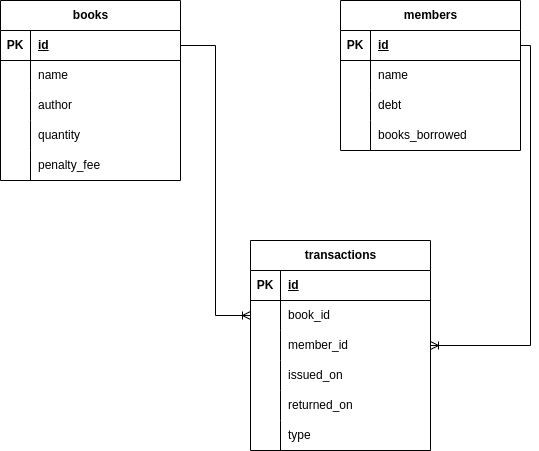

The diagram above was exported from draw.io. Its source (the exported page's mxGraphModel, read from the mxfile embedded in the PNG):
<mxGraphModel dx="880" dy="531" grid="1" gridSize="10" guides="1" tooltips="1" connect="1" arrows="1" fold="1" page="1" pageScale="1" pageWidth="850" pageHeight="1100" math="0" shadow="0" extFonts="Permanent Marker^https://fonts.googleapis.com/css?family=Permanent+Marker">
  <root>
    <mxCell id="0" />
    <mxCell id="1" parent="0" />
    <mxCell id="lgqkqv1IcHT_4JTEuomB-1" value="books" style="shape=table;startSize=30;container=1;collapsible=1;childLayout=tableLayout;fixedRows=1;rowLines=0;fontStyle=1;align=center;resizeLast=1;html=1;" parent="1" vertex="1">
      <mxGeometry x="100" y="80" width="180" height="180" as="geometry" />
    </mxCell>
    <mxCell id="lgqkqv1IcHT_4JTEuomB-2" value="" style="shape=tableRow;horizontal=0;startSize=0;swimlaneHead=0;swimlaneBody=0;fillColor=none;collapsible=0;dropTarget=0;points=[[0,0.5],[1,0.5]];portConstraint=eastwest;top=0;left=0;right=0;bottom=1;" parent="lgqkqv1IcHT_4JTEuomB-1" vertex="1">
      <mxGeometry y="30" width="180" height="30" as="geometry" />
    </mxCell>
    <mxCell id="lgqkqv1IcHT_4JTEuomB-3" value="PK" style="shape=partialRectangle;connectable=0;fillColor=none;top=0;left=0;bottom=0;right=0;fontStyle=1;overflow=hidden;whiteSpace=wrap;html=1;" parent="lgqkqv1IcHT_4JTEuomB-2" vertex="1">
      <mxGeometry width="30" height="30" as="geometry">
        <mxRectangle width="30" height="30" as="alternateBounds" />
      </mxGeometry>
    </mxCell>
    <mxCell id="lgqkqv1IcHT_4JTEuomB-4" value="id" style="shape=partialRectangle;connectable=0;fillColor=none;top=0;left=0;bottom=0;right=0;align=left;spacingLeft=6;fontStyle=5;overflow=hidden;whiteSpace=wrap;html=1;" parent="lgqkqv1IcHT_4JTEuomB-2" vertex="1">
      <mxGeometry x="30" width="150" height="30" as="geometry">
        <mxRectangle width="150" height="30" as="alternateBounds" />
      </mxGeometry>
    </mxCell>
    <mxCell id="lgqkqv1IcHT_4JTEuomB-5" value="" style="shape=tableRow;horizontal=0;startSize=0;swimlaneHead=0;swimlaneBody=0;fillColor=none;collapsible=0;dropTarget=0;points=[[0,0.5],[1,0.5]];portConstraint=eastwest;top=0;left=0;right=0;bottom=0;" parent="lgqkqv1IcHT_4JTEuomB-1" vertex="1">
      <mxGeometry y="60" width="180" height="30" as="geometry" />
    </mxCell>
    <mxCell id="lgqkqv1IcHT_4JTEuomB-6" value="" style="shape=partialRectangle;connectable=0;fillColor=none;top=0;left=0;bottom=0;right=0;editable=1;overflow=hidden;whiteSpace=wrap;html=1;" parent="lgqkqv1IcHT_4JTEuomB-5" vertex="1">
      <mxGeometry width="30" height="30" as="geometry">
        <mxRectangle width="30" height="30" as="alternateBounds" />
      </mxGeometry>
    </mxCell>
    <mxCell id="lgqkqv1IcHT_4JTEuomB-7" value="name" style="shape=partialRectangle;connectable=0;fillColor=none;top=0;left=0;bottom=0;right=0;align=left;spacingLeft=6;overflow=hidden;whiteSpace=wrap;html=1;" parent="lgqkqv1IcHT_4JTEuomB-5" vertex="1">
      <mxGeometry x="30" width="150" height="30" as="geometry">
        <mxRectangle width="150" height="30" as="alternateBounds" />
      </mxGeometry>
    </mxCell>
    <mxCell id="lgqkqv1IcHT_4JTEuomB-8" value="" style="shape=tableRow;horizontal=0;startSize=0;swimlaneHead=0;swimlaneBody=0;fillColor=none;collapsible=0;dropTarget=0;points=[[0,0.5],[1,0.5]];portConstraint=eastwest;top=0;left=0;right=0;bottom=0;" parent="lgqkqv1IcHT_4JTEuomB-1" vertex="1">
      <mxGeometry y="90" width="180" height="30" as="geometry" />
    </mxCell>
    <mxCell id="lgqkqv1IcHT_4JTEuomB-9" value="" style="shape=partialRectangle;connectable=0;fillColor=none;top=0;left=0;bottom=0;right=0;editable=1;overflow=hidden;whiteSpace=wrap;html=1;" parent="lgqkqv1IcHT_4JTEuomB-8" vertex="1">
      <mxGeometry width="30" height="30" as="geometry">
        <mxRectangle width="30" height="30" as="alternateBounds" />
      </mxGeometry>
    </mxCell>
    <mxCell id="lgqkqv1IcHT_4JTEuomB-10" value="author" style="shape=partialRectangle;connectable=0;fillColor=none;top=0;left=0;bottom=0;right=0;align=left;spacingLeft=6;overflow=hidden;whiteSpace=wrap;html=1;" parent="lgqkqv1IcHT_4JTEuomB-8" vertex="1">
      <mxGeometry x="30" width="150" height="30" as="geometry">
        <mxRectangle width="150" height="30" as="alternateBounds" />
      </mxGeometry>
    </mxCell>
    <mxCell id="lgqkqv1IcHT_4JTEuomB-11" value="" style="shape=tableRow;horizontal=0;startSize=0;swimlaneHead=0;swimlaneBody=0;fillColor=none;collapsible=0;dropTarget=0;points=[[0,0.5],[1,0.5]];portConstraint=eastwest;top=0;left=0;right=0;bottom=0;" parent="lgqkqv1IcHT_4JTEuomB-1" vertex="1">
      <mxGeometry y="120" width="180" height="30" as="geometry" />
    </mxCell>
    <mxCell id="lgqkqv1IcHT_4JTEuomB-12" value="" style="shape=partialRectangle;connectable=0;fillColor=none;top=0;left=0;bottom=0;right=0;editable=1;overflow=hidden;whiteSpace=wrap;html=1;" parent="lgqkqv1IcHT_4JTEuomB-11" vertex="1">
      <mxGeometry width="30" height="30" as="geometry">
        <mxRectangle width="30" height="30" as="alternateBounds" />
      </mxGeometry>
    </mxCell>
    <mxCell id="lgqkqv1IcHT_4JTEuomB-13" value="qua&lt;span style=&quot;background-color: initial;&quot;&gt;ntity&lt;/span&gt;" style="shape=partialRectangle;connectable=0;fillColor=none;top=0;left=0;bottom=0;right=0;align=left;spacingLeft=6;overflow=hidden;whiteSpace=wrap;html=1;" parent="lgqkqv1IcHT_4JTEuomB-11" vertex="1">
      <mxGeometry x="30" width="150" height="30" as="geometry">
        <mxRectangle width="150" height="30" as="alternateBounds" />
      </mxGeometry>
    </mxCell>
    <mxCell id="lgqkqv1IcHT_4JTEuomB-14" style="shape=tableRow;horizontal=0;startSize=0;swimlaneHead=0;swimlaneBody=0;fillColor=none;collapsible=0;dropTarget=0;points=[[0,0.5],[1,0.5]];portConstraint=eastwest;top=0;left=0;right=0;bottom=0;" parent="lgqkqv1IcHT_4JTEuomB-1" vertex="1">
      <mxGeometry y="150" width="180" height="30" as="geometry" />
    </mxCell>
    <mxCell id="lgqkqv1IcHT_4JTEuomB-15" style="shape=partialRectangle;connectable=0;fillColor=none;top=0;left=0;bottom=0;right=0;editable=1;overflow=hidden;whiteSpace=wrap;html=1;" parent="lgqkqv1IcHT_4JTEuomB-14" vertex="1">
      <mxGeometry width="30" height="30" as="geometry">
        <mxRectangle width="30" height="30" as="alternateBounds" />
      </mxGeometry>
    </mxCell>
    <mxCell id="lgqkqv1IcHT_4JTEuomB-16" value="penalty_fee" style="shape=partialRectangle;connectable=0;fillColor=none;top=0;left=0;bottom=0;right=0;align=left;spacingLeft=6;overflow=hidden;whiteSpace=wrap;html=1;" parent="lgqkqv1IcHT_4JTEuomB-14" vertex="1">
      <mxGeometry x="30" width="150" height="30" as="geometry">
        <mxRectangle width="150" height="30" as="alternateBounds" />
      </mxGeometry>
    </mxCell>
    <mxCell id="lgqkqv1IcHT_4JTEuomB-20" value="members" style="shape=table;startSize=30;container=1;collapsible=1;childLayout=tableLayout;fixedRows=1;rowLines=0;fontStyle=1;align=center;resizeLast=1;html=1;" parent="1" vertex="1">
      <mxGeometry x="440" y="80" width="180" height="150" as="geometry" />
    </mxCell>
    <mxCell id="lgqkqv1IcHT_4JTEuomB-21" value="" style="shape=tableRow;horizontal=0;startSize=0;swimlaneHead=0;swimlaneBody=0;fillColor=none;collapsible=0;dropTarget=0;points=[[0,0.5],[1,0.5]];portConstraint=eastwest;top=0;left=0;right=0;bottom=1;" parent="lgqkqv1IcHT_4JTEuomB-20" vertex="1">
      <mxGeometry y="30" width="180" height="30" as="geometry" />
    </mxCell>
    <mxCell id="lgqkqv1IcHT_4JTEuomB-22" value="PK" style="shape=partialRectangle;connectable=0;fillColor=none;top=0;left=0;bottom=0;right=0;fontStyle=1;overflow=hidden;whiteSpace=wrap;html=1;" parent="lgqkqv1IcHT_4JTEuomB-21" vertex="1">
      <mxGeometry width="30" height="30" as="geometry">
        <mxRectangle width="30" height="30" as="alternateBounds" />
      </mxGeometry>
    </mxCell>
    <mxCell id="lgqkqv1IcHT_4JTEuomB-23" value="id" style="shape=partialRectangle;connectable=0;fillColor=none;top=0;left=0;bottom=0;right=0;align=left;spacingLeft=6;fontStyle=5;overflow=hidden;whiteSpace=wrap;html=1;" parent="lgqkqv1IcHT_4JTEuomB-21" vertex="1">
      <mxGeometry x="30" width="150" height="30" as="geometry">
        <mxRectangle width="150" height="30" as="alternateBounds" />
      </mxGeometry>
    </mxCell>
    <mxCell id="lgqkqv1IcHT_4JTEuomB-24" value="" style="shape=tableRow;horizontal=0;startSize=0;swimlaneHead=0;swimlaneBody=0;fillColor=none;collapsible=0;dropTarget=0;points=[[0,0.5],[1,0.5]];portConstraint=eastwest;top=0;left=0;right=0;bottom=0;" parent="lgqkqv1IcHT_4JTEuomB-20" vertex="1">
      <mxGeometry y="60" width="180" height="30" as="geometry" />
    </mxCell>
    <mxCell id="lgqkqv1IcHT_4JTEuomB-25" value="" style="shape=partialRectangle;connectable=0;fillColor=none;top=0;left=0;bottom=0;right=0;editable=1;overflow=hidden;whiteSpace=wrap;html=1;" parent="lgqkqv1IcHT_4JTEuomB-24" vertex="1">
      <mxGeometry width="30" height="30" as="geometry">
        <mxRectangle width="30" height="30" as="alternateBounds" />
      </mxGeometry>
    </mxCell>
    <mxCell id="lgqkqv1IcHT_4JTEuomB-26" value="name" style="shape=partialRectangle;connectable=0;fillColor=none;top=0;left=0;bottom=0;right=0;align=left;spacingLeft=6;overflow=hidden;whiteSpace=wrap;html=1;" parent="lgqkqv1IcHT_4JTEuomB-24" vertex="1">
      <mxGeometry x="30" width="150" height="30" as="geometry">
        <mxRectangle width="150" height="30" as="alternateBounds" />
      </mxGeometry>
    </mxCell>
    <mxCell id="lgqkqv1IcHT_4JTEuomB-27" value="" style="shape=tableRow;horizontal=0;startSize=0;swimlaneHead=0;swimlaneBody=0;fillColor=none;collapsible=0;dropTarget=0;points=[[0,0.5],[1,0.5]];portConstraint=eastwest;top=0;left=0;right=0;bottom=0;" parent="lgqkqv1IcHT_4JTEuomB-20" vertex="1">
      <mxGeometry y="90" width="180" height="30" as="geometry" />
    </mxCell>
    <mxCell id="lgqkqv1IcHT_4JTEuomB-28" value="" style="shape=partialRectangle;connectable=0;fillColor=none;top=0;left=0;bottom=0;right=0;editable=1;overflow=hidden;whiteSpace=wrap;html=1;" parent="lgqkqv1IcHT_4JTEuomB-27" vertex="1">
      <mxGeometry width="30" height="30" as="geometry">
        <mxRectangle width="30" height="30" as="alternateBounds" />
      </mxGeometry>
    </mxCell>
    <mxCell id="lgqkqv1IcHT_4JTEuomB-29" value="debt" style="shape=partialRectangle;connectable=0;fillColor=none;top=0;left=0;bottom=0;right=0;align=left;spacingLeft=6;overflow=hidden;whiteSpace=wrap;html=1;" parent="lgqkqv1IcHT_4JTEuomB-27" vertex="1">
      <mxGeometry x="30" width="150" height="30" as="geometry">
        <mxRectangle width="150" height="30" as="alternateBounds" />
      </mxGeometry>
    </mxCell>
    <mxCell id="2" style="shape=tableRow;horizontal=0;startSize=0;swimlaneHead=0;swimlaneBody=0;fillColor=none;collapsible=0;dropTarget=0;points=[[0,0.5],[1,0.5]];portConstraint=eastwest;top=0;left=0;right=0;bottom=0;" parent="lgqkqv1IcHT_4JTEuomB-20" vertex="1">
      <mxGeometry y="120" width="180" height="30" as="geometry" />
    </mxCell>
    <mxCell id="3" style="shape=partialRectangle;connectable=0;fillColor=none;top=0;left=0;bottom=0;right=0;editable=1;overflow=hidden;whiteSpace=wrap;html=1;" parent="2" vertex="1">
      <mxGeometry width="30" height="30" as="geometry">
        <mxRectangle width="30" height="30" as="alternateBounds" />
      </mxGeometry>
    </mxCell>
    <mxCell id="4" value="books_borrowed" style="shape=partialRectangle;connectable=0;fillColor=none;top=0;left=0;bottom=0;right=0;align=left;spacingLeft=6;overflow=hidden;whiteSpace=wrap;html=1;" parent="2" vertex="1">
      <mxGeometry x="30" width="150" height="30" as="geometry">
        <mxRectangle width="150" height="30" as="alternateBounds" />
      </mxGeometry>
    </mxCell>
    <mxCell id="lgqkqv1IcHT_4JTEuomB-33" value="transactions" style="shape=table;startSize=30;container=1;collapsible=1;childLayout=tableLayout;fixedRows=1;rowLines=0;fontStyle=1;align=center;resizeLast=1;html=1;" parent="1" vertex="1">
      <mxGeometry x="350" y="320" width="180" height="210" as="geometry" />
    </mxCell>
    <mxCell id="lgqkqv1IcHT_4JTEuomB-34" value="" style="shape=tableRow;horizontal=0;startSize=0;swimlaneHead=0;swimlaneBody=0;fillColor=none;collapsible=0;dropTarget=0;points=[[0,0.5],[1,0.5]];portConstraint=eastwest;top=0;left=0;right=0;bottom=1;" parent="lgqkqv1IcHT_4JTEuomB-33" vertex="1">
      <mxGeometry y="30" width="180" height="30" as="geometry" />
    </mxCell>
    <mxCell id="lgqkqv1IcHT_4JTEuomB-35" value="PK" style="shape=partialRectangle;connectable=0;fillColor=none;top=0;left=0;bottom=0;right=0;fontStyle=1;overflow=hidden;whiteSpace=wrap;html=1;" parent="lgqkqv1IcHT_4JTEuomB-34" vertex="1">
      <mxGeometry width="30" height="30" as="geometry">
        <mxRectangle width="30" height="30" as="alternateBounds" />
      </mxGeometry>
    </mxCell>
    <mxCell id="lgqkqv1IcHT_4JTEuomB-36" value="id" style="shape=partialRectangle;connectable=0;fillColor=none;top=0;left=0;bottom=0;right=0;align=left;spacingLeft=6;fontStyle=5;overflow=hidden;whiteSpace=wrap;html=1;" parent="lgqkqv1IcHT_4JTEuomB-34" vertex="1">
      <mxGeometry x="30" width="150" height="30" as="geometry">
        <mxRectangle width="150" height="30" as="alternateBounds" />
      </mxGeometry>
    </mxCell>
    <mxCell id="lgqkqv1IcHT_4JTEuomB-37" value="" style="shape=tableRow;horizontal=0;startSize=0;swimlaneHead=0;swimlaneBody=0;fillColor=none;collapsible=0;dropTarget=0;points=[[0,0.5],[1,0.5]];portConstraint=eastwest;top=0;left=0;right=0;bottom=0;" parent="lgqkqv1IcHT_4JTEuomB-33" vertex="1">
      <mxGeometry y="60" width="180" height="30" as="geometry" />
    </mxCell>
    <mxCell id="lgqkqv1IcHT_4JTEuomB-38" value="" style="shape=partialRectangle;connectable=0;fillColor=none;top=0;left=0;bottom=0;right=0;editable=1;overflow=hidden;whiteSpace=wrap;html=1;" parent="lgqkqv1IcHT_4JTEuomB-37" vertex="1">
      <mxGeometry width="30" height="30" as="geometry">
        <mxRectangle width="30" height="30" as="alternateBounds" />
      </mxGeometry>
    </mxCell>
    <mxCell id="lgqkqv1IcHT_4JTEuomB-39" value="book_id" style="shape=partialRectangle;connectable=0;fillColor=none;top=0;left=0;bottom=0;right=0;align=left;spacingLeft=6;overflow=hidden;whiteSpace=wrap;html=1;" parent="lgqkqv1IcHT_4JTEuomB-37" vertex="1">
      <mxGeometry x="30" width="150" height="30" as="geometry">
        <mxRectangle width="150" height="30" as="alternateBounds" />
      </mxGeometry>
    </mxCell>
    <mxCell id="lgqkqv1IcHT_4JTEuomB-40" value="" style="shape=tableRow;horizontal=0;startSize=0;swimlaneHead=0;swimlaneBody=0;fillColor=none;collapsible=0;dropTarget=0;points=[[0,0.5],[1,0.5]];portConstraint=eastwest;top=0;left=0;right=0;bottom=0;" parent="lgqkqv1IcHT_4JTEuomB-33" vertex="1">
      <mxGeometry y="90" width="180" height="30" as="geometry" />
    </mxCell>
    <mxCell id="lgqkqv1IcHT_4JTEuomB-41" value="" style="shape=partialRectangle;connectable=0;fillColor=none;top=0;left=0;bottom=0;right=0;editable=1;overflow=hidden;whiteSpace=wrap;html=1;" parent="lgqkqv1IcHT_4JTEuomB-40" vertex="1">
      <mxGeometry width="30" height="30" as="geometry">
        <mxRectangle width="30" height="30" as="alternateBounds" />
      </mxGeometry>
    </mxCell>
    <mxCell id="lgqkqv1IcHT_4JTEuomB-42" value="member_id" style="shape=partialRectangle;connectable=0;fillColor=none;top=0;left=0;bottom=0;right=0;align=left;spacingLeft=6;overflow=hidden;whiteSpace=wrap;html=1;" parent="lgqkqv1IcHT_4JTEuomB-40" vertex="1">
      <mxGeometry x="30" width="150" height="30" as="geometry">
        <mxRectangle width="150" height="30" as="alternateBounds" />
      </mxGeometry>
    </mxCell>
    <mxCell id="lgqkqv1IcHT_4JTEuomB-46" style="shape=tableRow;horizontal=0;startSize=0;swimlaneHead=0;swimlaneBody=0;fillColor=none;collapsible=0;dropTarget=0;points=[[0,0.5],[1,0.5]];portConstraint=eastwest;top=0;left=0;right=0;bottom=0;" parent="lgqkqv1IcHT_4JTEuomB-33" vertex="1">
      <mxGeometry y="120" width="180" height="30" as="geometry" />
    </mxCell>
    <mxCell id="lgqkqv1IcHT_4JTEuomB-47" style="shape=partialRectangle;connectable=0;fillColor=none;top=0;left=0;bottom=0;right=0;editable=1;overflow=hidden;whiteSpace=wrap;html=1;" parent="lgqkqv1IcHT_4JTEuomB-46" vertex="1">
      <mxGeometry width="30" height="30" as="geometry">
        <mxRectangle width="30" height="30" as="alternateBounds" />
      </mxGeometry>
    </mxCell>
    <mxCell id="lgqkqv1IcHT_4JTEuomB-48" value="issued_on" style="shape=partialRectangle;connectable=0;fillColor=none;top=0;left=0;bottom=0;right=0;align=left;spacingLeft=6;overflow=hidden;whiteSpace=wrap;html=1;" parent="lgqkqv1IcHT_4JTEuomB-46" vertex="1">
      <mxGeometry x="30" width="150" height="30" as="geometry">
        <mxRectangle width="150" height="30" as="alternateBounds" />
      </mxGeometry>
    </mxCell>
    <mxCell id="UMKf3LV1yGxHF9E6fHWU-1" style="shape=tableRow;horizontal=0;startSize=0;swimlaneHead=0;swimlaneBody=0;fillColor=none;collapsible=0;dropTarget=0;points=[[0,0.5],[1,0.5]];portConstraint=eastwest;top=0;left=0;right=0;bottom=0;" parent="lgqkqv1IcHT_4JTEuomB-33" vertex="1">
      <mxGeometry y="150" width="180" height="30" as="geometry" />
    </mxCell>
    <mxCell id="UMKf3LV1yGxHF9E6fHWU-2" style="shape=partialRectangle;connectable=0;fillColor=none;top=0;left=0;bottom=0;right=0;editable=1;overflow=hidden;whiteSpace=wrap;html=1;" parent="UMKf3LV1yGxHF9E6fHWU-1" vertex="1">
      <mxGeometry width="30" height="30" as="geometry">
        <mxRectangle width="30" height="30" as="alternateBounds" />
      </mxGeometry>
    </mxCell>
    <mxCell id="UMKf3LV1yGxHF9E6fHWU-3" value="returned_on" style="shape=partialRectangle;connectable=0;fillColor=none;top=0;left=0;bottom=0;right=0;align=left;spacingLeft=6;overflow=hidden;whiteSpace=wrap;html=1;" parent="UMKf3LV1yGxHF9E6fHWU-1" vertex="1">
      <mxGeometry x="30" width="150" height="30" as="geometry">
        <mxRectangle width="150" height="30" as="alternateBounds" />
      </mxGeometry>
    </mxCell>
    <mxCell id="lgqkqv1IcHT_4JTEuomB-43" value="" style="shape=tableRow;horizontal=0;startSize=0;swimlaneHead=0;swimlaneBody=0;fillColor=none;collapsible=0;dropTarget=0;points=[[0,0.5],[1,0.5]];portConstraint=eastwest;top=0;left=0;right=0;bottom=0;" parent="lgqkqv1IcHT_4JTEuomB-33" vertex="1">
      <mxGeometry y="180" width="180" height="30" as="geometry" />
    </mxCell>
    <mxCell id="lgqkqv1IcHT_4JTEuomB-44" value="" style="shape=partialRectangle;connectable=0;fillColor=none;top=0;left=0;bottom=0;right=0;editable=1;overflow=hidden;whiteSpace=wrap;html=1;" parent="lgqkqv1IcHT_4JTEuomB-43" vertex="1">
      <mxGeometry width="30" height="30" as="geometry">
        <mxRectangle width="30" height="30" as="alternateBounds" />
      </mxGeometry>
    </mxCell>
    <mxCell id="lgqkqv1IcHT_4JTEuomB-45" value="type" style="shape=partialRectangle;connectable=0;fillColor=none;top=0;left=0;bottom=0;right=0;align=left;spacingLeft=6;overflow=hidden;whiteSpace=wrap;html=1;" parent="lgqkqv1IcHT_4JTEuomB-43" vertex="1">
      <mxGeometry x="30" width="150" height="30" as="geometry">
        <mxRectangle width="150" height="30" as="alternateBounds" />
      </mxGeometry>
    </mxCell>
    <mxCell id="lgqkqv1IcHT_4JTEuomB-54" value="" style="edgeStyle=orthogonalEdgeStyle;fontSize=12;html=1;endArrow=ERoneToMany;rounded=0;exitX=1;exitY=0.5;exitDx=0;exitDy=0;entryX=1;entryY=0.5;entryDx=0;entryDy=0;" parent="1" source="lgqkqv1IcHT_4JTEuomB-21" target="lgqkqv1IcHT_4JTEuomB-40" edge="1">
      <mxGeometry width="100" height="100" relative="1" as="geometry">
        <mxPoint x="600" y="340" as="sourcePoint" />
        <mxPoint x="590" y="390" as="targetPoint" />
      </mxGeometry>
    </mxCell>
    <mxCell id="lgqkqv1IcHT_4JTEuomB-55" value="" style="edgeStyle=orthogonalEdgeStyle;fontSize=12;html=1;endArrow=ERoneToMany;rounded=0;entryX=0;entryY=0.5;entryDx=0;entryDy=0;" parent="1" source="lgqkqv1IcHT_4JTEuomB-2" target="lgqkqv1IcHT_4JTEuomB-37" edge="1">
      <mxGeometry width="100" height="100" relative="1" as="geometry">
        <mxPoint x="280" y="350" as="sourcePoint" />
        <mxPoint x="720" y="240" as="targetPoint" />
      </mxGeometry>
    </mxCell>
  </root>
</mxGraphModel>